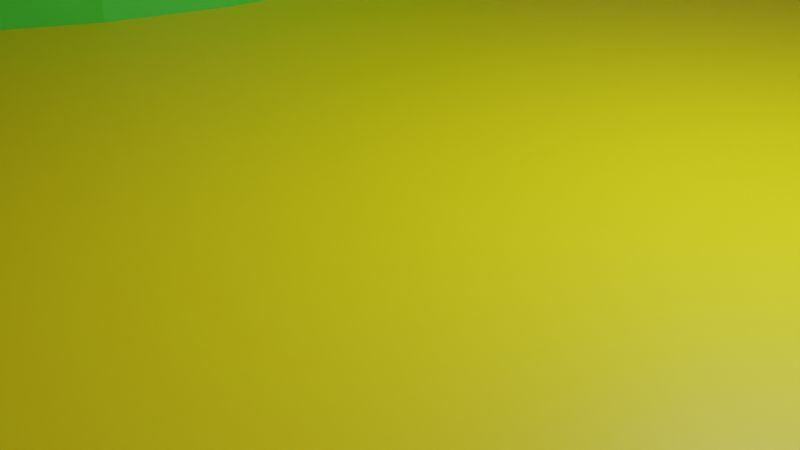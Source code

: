 # Source: ultrasonic-sensor-7.blend  (saved by Blender 2.80.75; exported with 4.5.12 LTS)
import bpy
from mathutils import Matrix  # noqa: F401  (used for matrix-valued properties, if any)

bpy.ops.wm.read_factory_settings(use_empty=True)
scene = bpy.context.scene
scene.name = 'Scene'

# ---- collections
col_collection = bpy.data.collections.new('Collection'); scene.collection.children.link(col_collection)

# ---- materials (node trees are filled in below, after node groups)
mat_material_004 = bpy.data.materials.new('Material.004')
mat_material_004.use_transparent_shadow = False
mat_material_005 = bpy.data.materials.new('Material.005')
mat_material_005.use_transparent_shadow = False
mat_material_003 = bpy.data.materials.new('Material.003')
mat_material_003.use_transparent_shadow = False
mat_material_006 = bpy.data.materials.new('Material.006')
mat_material_006.use_transparent_shadow = False
mat_material_007 = bpy.data.materials.new('Material.007')
mat_material_007.use_transparent_shadow = False

# ---- material node trees
mat_material_004.use_nodes = True; mat_material_004.node_tree.nodes.clear()
_N = mat_material_004.node_tree.nodes; _L = mat_material_004.node_tree.links
n0 = _N.new('ShaderNodeOutputMaterial'); n0.name = 'Material Output'; n0.location = (300, 300)
n1 = _N.new('ShaderNodeBsdfPrincipled'); n1.name = 'Principled BSDF'; n1.location = (10, 300)
n1.distribution = 'GGX'
n1.subsurface_method = 'BURLEY'
n1.inputs[0].default_value = (0.07464, 0.8, 0.03153, 1.0)
n1.inputs[3].default_value = 1.45
n1.inputs[27].default_value = (0.0, 0.0, 0.0, 1.0)
n1.inputs[28].default_value = 1.0
_L.new(n1.outputs[0], n0.inputs[0])
n0.is_active_output = True
mat_material_005.use_nodes = True; mat_material_005.node_tree.nodes.clear()
_N = mat_material_005.node_tree.nodes; _L = mat_material_005.node_tree.links
n0 = _N.new('ShaderNodeOutputMaterial'); n0.name = 'Material Output'; n0.location = (300, 300)
n1 = _N.new('ShaderNodeBsdfPrincipled'); n1.name = 'Principled BSDF'; n1.location = (10, 300)
n1.distribution = 'GGX'
n1.subsurface_method = 'BURLEY'
n1.inputs[0].default_value = (0.06492, 0.09473, 0.8, 1.0)
n1.inputs[3].default_value = 1.45
n1.inputs[27].default_value = (0.0, 0.0, 0.0, 1.0)
n1.inputs[28].default_value = 1.0
_L.new(n1.outputs[0], n0.inputs[0])
n0.is_active_output = True
mat_material_003.use_nodes = True; mat_material_003.node_tree.nodes.clear()
_N = mat_material_003.node_tree.nodes; _L = mat_material_003.node_tree.links
n0 = _N.new('ShaderNodeOutputMaterial'); n0.name = 'Material Output'; n0.location = (300, 300)
n1 = _N.new('ShaderNodeBsdfPrincipled'); n1.name = 'Principled BSDF'; n1.location = (10, 300)
n1.distribution = 'GGX'
n1.subsurface_method = 'BURLEY'
n1.inputs[0].default_value = (0.8, 0.1643, 0.5089, 1.0)
n1.inputs[3].default_value = 1.45
n1.inputs[27].default_value = (0.0, 0.0, 0.0, 1.0)
n1.inputs[28].default_value = 1.0
_L.new(n1.outputs[0], n0.inputs[0])
n0.is_active_output = True
mat_material_006.use_nodes = True; mat_material_006.node_tree.nodes.clear()
_N = mat_material_006.node_tree.nodes; _L = mat_material_006.node_tree.links
n0 = _N.new('ShaderNodeOutputMaterial'); n0.name = 'Material Output'; n0.location = (300, 300)
n1 = _N.new('ShaderNodeBsdfPrincipled'); n1.name = 'Principled BSDF'; n1.location = (10, 300)
n1.distribution = 'GGX'
n1.subsurface_method = 'BURLEY'
n1.inputs[0].default_value = (0.785, 0.8, 0.0, 1.0)
n1.inputs[3].default_value = 1.45
n1.inputs[27].default_value = (0.0, 0.0, 0.0, 1.0)
n1.inputs[28].default_value = 1.0
_L.new(n1.outputs[0], n0.inputs[0])
n0.is_active_output = True
mat_material_007.use_nodes = True; mat_material_007.node_tree.nodes.clear()
_N = mat_material_007.node_tree.nodes; _L = mat_material_007.node_tree.links
n0 = _N.new('ShaderNodeOutputMaterial'); n0.name = 'Material Output'; n0.location = (300, 300)
n1 = _N.new('ShaderNodeBsdfPrincipled'); n1.name = 'Principled BSDF'; n1.location = (10, 300)
n1.distribution = 'GGX'
n1.subsurface_method = 'BURLEY'
n1.inputs[0].default_value = (0.8, 0.131, 0.0, 1.0)
n1.inputs[3].default_value = 1.45
n1.inputs[27].default_value = (0.0, 0.0, 0.0, 1.0)
n1.inputs[28].default_value = 1.0
_L.new(n1.outputs[0], n0.inputs[0])
n0.is_active_output = True

# ---- world
world_world = bpy.data.worlds.new('World'); scene.world = world_world
world_world.use_nodes = True; world_world.node_tree.nodes.clear()
_N = world_world.node_tree.nodes; _L = world_world.node_tree.links
n0 = _N.new('ShaderNodeOutputWorld'); n0.name = 'World Output'; n0.location = (300, 300)
n1 = _N.new('ShaderNodeBackground'); n1.name = 'Background'; n1.location = (10, 300)
n1.inputs[0].default_value = (0.05088, 0.05088, 0.05088, 1.0)
_L.new(n1.outputs[0], n0.inputs[0])
n0.is_active_output = True
world_world.color = (0.05088, 0.05088, 0.05088)
world_world.use_sun_shadow = False
world_world.sun_shadow_jitter_overblur = 0.0

# ---- cameras
cam_camera = bpy.data.cameras.new('Camera')
cam_camera.clip_end = 100.0
cam_camera.ortho_scale = 7.314

# ---- lights
light_light = bpy.data.lights.new('Light', 'POINT')
light_light.transmission_factor = 0.0
light_light.energy = 1000.0
light_light.shadow_soft_size = 0.1
light_light.shadow_maximum_resolution = 0.006
light_light.use_absolute_resolution = True

# ---- meshes
me_cylinder = bpy.data.meshes.new('Cylinder')
me_cylinder.from_pydata([(0.0, 1.0, -1.0), (0.0, 1.0, 1.0), (0.1951, 0.9808, -1.0), (0.1951, 0.9808, 1.0), (0.3827, 0.9239, -1.0), (0.3827, 0.9239, 1.0), (0.5556, 0.8315, -1.0), (0.5556, 0.8315, 1.0), (0.7071, 0.7071, -1.0), (0.7071, 0.7071, 1.0), (0.8315, 0.5556, -1.0), (0.8315, 0.5556, 1.0), (0.9239, 0.3827, -1.0), (0.9239, 0.3827, 1.0), (0.9808, 0.1951, -1.0), (0.9808, 0.1951, 1.0), (1.0, 7.55e-08, -1.0), (1.0, 7.55e-08, 1.0), (0.9808, -0.1951, -1.0), (0.9808, -0.1951, 1.0), (0.9239, -0.3827, -1.0), (0.9239, -0.3827, 1.0), (0.8315, -0.5556, -1.0), (0.8315, -0.5556, 1.0), (0.7071, -0.7071, -1.0), (0.7071, -0.7071, 1.0), (0.5556, -0.8315, -1.0), (0.5556, -0.8315, 1.0), (0.3827, -0.9239, -1.0), (0.3827, -0.9239, 1.0), (0.1951, -0.9808, -1.0), (0.1951, -0.9808, 1.0), (-3.258e-07, -1.0, -1.0), (-3.258e-07, -1.0, 1.0), (-0.1951, -0.9808, -1.0), (-0.1951, -0.9808, 1.0), (-0.3827, -0.9239, -1.0), (-0.3827, -0.9239, 1.0), (-0.5556, -0.8315, -1.0), (-0.5556, -0.8315, 1.0), (-0.7071, -0.7071, -1.0), (-0.7071, -0.7071, 1.0), (-0.8315, -0.5556, -1.0), (-0.8315, -0.5556, 1.0), (-0.9239, -0.3827, -1.0), (-0.9239, -0.3827, 1.0), (-0.9808, -0.1951, -1.0), (-0.9808, -0.1951, 1.0), (-1.0, 9.656e-07, -1.0), (-1.0, 9.656e-07, 1.0), (-0.9808, 0.1951, -1.0), (-0.9808, 0.1951, 1.0), (-0.9239, 0.3827, -1.0), (-0.9239, 0.3827, 1.0), (-0.8315, 0.5556, -1.0), (-0.8315, 0.5556, 1.0), (-0.7071, 0.7071, -1.0), (-0.7071, 0.7071, 1.0), (-0.5556, 0.8315, -1.0), (-0.5556, 0.8315, 1.0), (-0.3827, 0.9239, -1.0), (-0.3827, 0.9239, 1.0), (-0.1951, 0.9808, -1.0), (-0.1951, 0.9808, 1.0)], [], [(0, 1, 3, 2), (2, 3, 5, 4), (4, 5, 7, 6), (6, 7, 9, 8), (8, 9, 11, 10), (10, 11, 13, 12), (12, 13, 15, 14), (14, 15, 17, 16), (16, 17, 19, 18), (18, 19, 21, 20), (20, 21, 23, 22), (22, 23, 25, 24), (24, 25, 27, 26), (26, 27, 29, 28), (28, 29, 31, 30), (30, 31, 33, 32), (32, 33, 35, 34), (34, 35, 37, 36), (36, 37, 39, 38), (38, 39, 41, 40), (40, 41, 43, 42), (42, 43, 45, 44), (44, 45, 47, 46), (46, 47, 49, 48), (48, 49, 51, 50), (50, 51, 53, 52), (52, 53, 55, 54), (54, 55, 57, 56), (56, 57, 59, 58), (58, 59, 61, 60), (3, 1, 63, 61, 59, 57, 55, 53, 51, 49, 47, 45, 43, 41, 39, 37, 35, 33, 31, 29, 27, 25, 23, 21, 19, 17, 15, 13, 11, 9, 7, 5), (60, 61, 63, 62), (62, 63, 1, 0), (0, 2, 4, 6, 8, 10, 12, 14, 16, 18, 20, 22, 24, 26, 28, 30, 32, 34, 36, 38, 40, 42, 44, 46, 48, 50, 52, 54, 56, 58, 60, 62)])
_uv = me_cylinder.uv_layers.new(name='UVMap')
_uv.uv.foreach_set('vector', [1.0, 0.5, 1.0, 1.0, 0.9688, 1.0, 0.9688, 0.5, 0.9688, 0.5, 0.9688, 1.0, 0.9375, 1.0, 0.9375, 0.5, 0.9375, 0.5, 0.9375, 1.0, 0.9062, 1.0, 0.9062, 0.5, 0.9062, 0.5, 0.9062, 1.0, 0.875, 1.0, 0.875, 0.5, 0.875, 0.5, 0.875, 1.0, 0.8438, 1.0, 0.8438, 0.5, 0.8438, 0.5, 0.8438, 1.0, 0.8125, 1.0, 0.8125, 0.5, 0.8125, 0.5, 0.8125, 1.0, 0.7812, 1.0, 0.7812, 0.5, 0.7812, 0.5, 0.7812, 1.0, 0.75, 1.0, 0.75, 0.5, 0.75, 0.5, 0.75, 1.0, 0.7188, 1.0, 0.7188, 0.5, 0.7188, 0.5, 0.7188, 1.0, 0.6875, 1.0, 0.6875, 0.5, 0.6875, 0.5, 0.6875, 1.0, 0.6562, 1.0, 0.6562, 0.5, 0.6562, 0.5, 0.6562, 1.0, 0.625, 1.0, 0.625, 0.5, 0.625, 0.5, 0.625, 1.0, 0.5938, 1.0, 0.5938, 0.5, 0.5938, 0.5, 0.5938, 1.0, 0.5625, 1.0, 0.5625, 0.5, 0.5625, 0.5, 0.5625, 1.0, 0.5312, 1.0, 0.5312, 0.5, 0.5312, 0.5, 0.5312, 1.0, 0.5, 1.0, 0.5, 0.5, 0.5, 0.5, 0.5, 1.0, 0.4688, 1.0, 0.4688, 0.5, 0.4688, 0.5, 0.4688, 1.0, 0.4375, 1.0, 0.4375, 0.5, 0.4375, 0.5, 0.4375, 1.0, 0.4062, 1.0, 0.4062, 0.5, 0.4062, 0.5, 0.4062, 1.0, 0.375, 1.0, 0.375, 0.5, 0.375, 0.5, 0.375, 1.0, 0.3438, 1.0, 0.3438, 0.5, 0.3438, 0.5, 0.3438, 1.0, 0.3125, 1.0, 0.3125, 0.5, 0.3125, 0.5, 0.3125, 1.0, 0.2812, 1.0, 0.2812, 0.5, 0.2812, 0.5, 0.2812, 1.0, 0.25, 1.0, 0.25, 0.5, 0.25, 0.5, 0.25, 1.0, 0.2188, 1.0, 0.2188, 0.5, 0.2188, 0.5, 0.2188, 1.0, 0.1875, 1.0, 0.1875, 0.5, 0.1875, 0.5, 0.1875, 1.0, 0.1562, 1.0, 0.1562, 0.5, 0.1562, 0.5, 0.1562, 1.0, 0.125, 1.0, 0.125, 0.5, 0.125, 0.5, 0.125, 1.0, 0.09375, 1.0, 0.09375, 0.5, 0.09375, 0.5, 0.09375, 1.0, 0.0625, 1.0, 0.0625, 0.5, 0.2968, 0.4854, 0.25, 0.49, 0.2032, 0.4854, 0.1582, 0.4717, 0.1167, 0.4496, 0.08029, 0.4197, 0.05045, 0.3833, 0.02827, 0.3418, 0.01461, 0.2968, 0.01, 0.25, 0.01461, 0.2032, 0.02827, 0.1582, 0.05045, 0.1167, 0.08029, 0.08029, 0.1167, 0.05045, 0.1582, 0.02827, 0.2032, 0.01461, 0.25, 0.01, 0.2968, 0.01461, 0.3418, 0.02827, 0.3833, 0.05045, 0.4197, 0.08029, 0.4496, 0.1167, 0.4717, 0.1582, 0.4854, 0.2032, 0.49, 0.25, 0.4854, 0.2968, 0.4717, 0.3418, 0.4496, 0.3833, 0.4197, 0.4197, 0.3833, 0.4496, 0.3418, 0.4717, 0.0625, 0.5, 0.0625, 1.0, 0.03125, 1.0, 0.03125, 0.5, 0.03125, 0.5, 0.03125, 1.0, 0.0, 1.0, 0.0, 0.5, 0.75, 0.49, 0.7968, 0.4854, 0.8418, 0.4717, 0.8833, 0.4496, 0.9197, 0.4197, 0.9496, 0.3833, 0.9717, 0.3418, 0.9854, 0.2968, 0.99, 0.25, 0.9854, 0.2032, 0.9717, 0.1582, 0.9496, 0.1167, 0.9197, 0.08029, 0.8833, 0.05045, 0.8418, 0.02827, 0.7968, 0.01461, 0.75, 0.01, 0.7032, 0.01461, 0.6582, 0.02827, 0.6167, 0.05045, 0.5803, 0.08029, 0.5504, 0.1167, 0.5283, 0.1582, 0.5146, 0.2032, 0.51, 0.25, 0.5146, 0.2968, 0.5283, 0.3418, 0.5504, 0.3833, 0.5803, 0.4197, 0.6167, 0.4496, 0.6582, 0.4717, 0.7032, 0.4854])
me_cylinder.materials.append(mat_material_004)
me_cylinder.use_remesh_fix_poles = True
me_cylinder.use_remesh_preserve_attributes = False
me_cylinder.use_mirror_vertex_groups = False
me_cylinder.update()
me_cylinder_003 = bpy.data.meshes.new('Cylinder.003')
me_cylinder_003.from_pydata([(0.0, 1.0, -1.0), (0.0, 1.0, 1.0), (0.1951, 0.9808, -1.0), (0.1951, 0.9808, 1.0), (0.3827, 0.9239, -1.0), (0.3827, 0.9239, 1.0), (0.5556, 0.8315, -1.0), (0.5556, 0.8315, 1.0), (0.7071, 0.7071, -1.0), (0.7071, 0.7071, 1.0), (0.8315, 0.5556, -1.0), (0.8315, 0.5556, 1.0), (0.9239, 0.3827, -1.0), (0.9239, 0.3827, 1.0), (0.9808, 0.1951, -1.0), (0.9808, 0.1951, 1.0), (1.0, 7.55e-08, -1.0), (1.0, 7.55e-08, 1.0), (0.9808, -0.1951, -1.0), (0.9808, -0.1951, 1.0), (0.9239, -0.3827, -1.0), (0.9239, -0.3827, 1.0), (0.8315, -0.5556, -1.0), (0.8315, -0.5556, 1.0), (0.7071, -0.7071, -1.0), (0.7071, -0.7071, 1.0), (0.5556, -0.8315, -1.0), (0.5556, -0.8315, 1.0), (0.3827, -0.9239, -1.0), (0.3827, -0.9239, 1.0), (0.1951, -0.9808, -1.0), (0.1951, -0.9808, 1.0), (-3.258e-07, -1.0, -1.0), (-3.258e-07, -1.0, 1.0), (-0.1951, -0.9808, -1.0), (-0.1951, -0.9808, 1.0), (-0.3827, -0.9239, -1.0), (-0.3827, -0.9239, 1.0), (-0.5556, -0.8315, -1.0), (-0.5556, -0.8315, 1.0), (-0.7071, -0.7071, -1.0), (-0.7071, -0.7071, 1.0), (-0.8315, -0.5556, -1.0), (-0.8315, -0.5556, 1.0), (-0.9239, -0.3827, -1.0), (-0.9239, -0.3827, 1.0), (-0.9808, -0.1951, -1.0), (-0.9808, -0.1951, 1.0), (-1.0, 9.656e-07, -1.0), (-1.0, 9.656e-07, 1.0), (-0.9808, 0.1951, -1.0), (-0.9808, 0.1951, 1.0), (-0.9239, 0.3827, -1.0), (-0.9239, 0.3827, 1.0), (-0.8315, 0.5556, -1.0), (-0.8315, 0.5556, 1.0), (-0.7071, 0.7071, -1.0), (-0.7071, 0.7071, 1.0), (-0.5556, 0.8315, -1.0), (-0.5556, 0.8315, 1.0), (-0.3827, 0.9239, -1.0), (-0.3827, 0.9239, 1.0), (-0.1951, 0.9808, -1.0), (-0.1951, 0.9808, 1.0)], [], [(0, 1, 3, 2), (2, 3, 5, 4), (4, 5, 7, 6), (6, 7, 9, 8), (8, 9, 11, 10), (10, 11, 13, 12), (12, 13, 15, 14), (14, 15, 17, 16), (16, 17, 19, 18), (18, 19, 21, 20), (20, 21, 23, 22), (22, 23, 25, 24), (24, 25, 27, 26), (26, 27, 29, 28), (28, 29, 31, 30), (30, 31, 33, 32), (32, 33, 35, 34), (34, 35, 37, 36), (36, 37, 39, 38), (38, 39, 41, 40), (40, 41, 43, 42), (42, 43, 45, 44), (44, 45, 47, 46), (46, 47, 49, 48), (48, 49, 51, 50), (50, 51, 53, 52), (52, 53, 55, 54), (54, 55, 57, 56), (56, 57, 59, 58), (58, 59, 61, 60), (3, 1, 63, 61, 59, 57, 55, 53, 51, 49, 47, 45, 43, 41, 39, 37, 35, 33, 31, 29, 27, 25, 23, 21, 19, 17, 15, 13, 11, 9, 7, 5), (60, 61, 63, 62), (62, 63, 1, 0), (0, 2, 4, 6, 8, 10, 12, 14, 16, 18, 20, 22, 24, 26, 28, 30, 32, 34, 36, 38, 40, 42, 44, 46, 48, 50, 52, 54, 56, 58, 60, 62)])
_uv = me_cylinder_003.uv_layers.new(name='UVMap')
_uv.uv.foreach_set('vector', [1.0, 0.5, 1.0, 1.0, 0.9688, 1.0, 0.9688, 0.5, 0.9688, 0.5, 0.9688, 1.0, 0.9375, 1.0, 0.9375, 0.5, 0.9375, 0.5, 0.9375, 1.0, 0.9062, 1.0, 0.9062, 0.5, 0.9062, 0.5, 0.9062, 1.0, 0.875, 1.0, 0.875, 0.5, 0.875, 0.5, 0.875, 1.0, 0.8438, 1.0, 0.8438, 0.5, 0.8438, 0.5, 0.8438, 1.0, 0.8125, 1.0, 0.8125, 0.5, 0.8125, 0.5, 0.8125, 1.0, 0.7812, 1.0, 0.7812, 0.5, 0.7812, 0.5, 0.7812, 1.0, 0.75, 1.0, 0.75, 0.5, 0.75, 0.5, 0.75, 1.0, 0.7188, 1.0, 0.7188, 0.5, 0.7188, 0.5, 0.7188, 1.0, 0.6875, 1.0, 0.6875, 0.5, 0.6875, 0.5, 0.6875, 1.0, 0.6562, 1.0, 0.6562, 0.5, 0.6562, 0.5, 0.6562, 1.0, 0.625, 1.0, 0.625, 0.5, 0.625, 0.5, 0.625, 1.0, 0.5938, 1.0, 0.5938, 0.5, 0.5938, 0.5, 0.5938, 1.0, 0.5625, 1.0, 0.5625, 0.5, 0.5625, 0.5, 0.5625, 1.0, 0.5312, 1.0, 0.5312, 0.5, 0.5312, 0.5, 0.5312, 1.0, 0.5, 1.0, 0.5, 0.5, 0.5, 0.5, 0.5, 1.0, 0.4688, 1.0, 0.4688, 0.5, 0.4688, 0.5, 0.4688, 1.0, 0.4375, 1.0, 0.4375, 0.5, 0.4375, 0.5, 0.4375, 1.0, 0.4062, 1.0, 0.4062, 0.5, 0.4062, 0.5, 0.4062, 1.0, 0.375, 1.0, 0.375, 0.5, 0.375, 0.5, 0.375, 1.0, 0.3438, 1.0, 0.3438, 0.5, 0.3438, 0.5, 0.3438, 1.0, 0.3125, 1.0, 0.3125, 0.5, 0.3125, 0.5, 0.3125, 1.0, 0.2812, 1.0, 0.2812, 0.5, 0.2812, 0.5, 0.2812, 1.0, 0.25, 1.0, 0.25, 0.5, 0.25, 0.5, 0.25, 1.0, 0.2188, 1.0, 0.2188, 0.5, 0.2188, 0.5, 0.2188, 1.0, 0.1875, 1.0, 0.1875, 0.5, 0.1875, 0.5, 0.1875, 1.0, 0.1562, 1.0, 0.1562, 0.5, 0.1562, 0.5, 0.1562, 1.0, 0.125, 1.0, 0.125, 0.5, 0.125, 0.5, 0.125, 1.0, 0.09375, 1.0, 0.09375, 0.5, 0.09375, 0.5, 0.09375, 1.0, 0.0625, 1.0, 0.0625, 0.5, 0.2968, 0.4854, 0.25, 0.49, 0.2032, 0.4854, 0.1582, 0.4717, 0.1167, 0.4496, 0.08029, 0.4197, 0.05045, 0.3833, 0.02827, 0.3418, 0.01461, 0.2968, 0.01, 0.25, 0.01461, 0.2032, 0.02827, 0.1582, 0.05045, 0.1167, 0.08029, 0.08029, 0.1167, 0.05045, 0.1582, 0.02827, 0.2032, 0.01461, 0.25, 0.01, 0.2968, 0.01461, 0.3418, 0.02827, 0.3833, 0.05045, 0.4197, 0.08029, 0.4496, 0.1167, 0.4717, 0.1582, 0.4854, 0.2032, 0.49, 0.25, 0.4854, 0.2968, 0.4717, 0.3418, 0.4496, 0.3833, 0.4197, 0.4197, 0.3833, 0.4496, 0.3418, 0.4717, 0.0625, 0.5, 0.0625, 1.0, 0.03125, 1.0, 0.03125, 0.5, 0.03125, 0.5, 0.03125, 1.0, 0.0, 1.0, 0.0, 0.5, 0.75, 0.49, 0.7968, 0.4854, 0.8418, 0.4717, 0.8833, 0.4496, 0.9197, 0.4197, 0.9496, 0.3833, 0.9717, 0.3418, 0.9854, 0.2968, 0.99, 0.25, 0.9854, 0.2032, 0.9717, 0.1582, 0.9496, 0.1167, 0.9197, 0.08029, 0.8833, 0.05045, 0.8418, 0.02827, 0.7968, 0.01461, 0.75, 0.01, 0.7032, 0.01461, 0.6582, 0.02827, 0.6167, 0.05045, 0.5803, 0.08029, 0.5504, 0.1167, 0.5283, 0.1582, 0.5146, 0.2032, 0.51, 0.25, 0.5146, 0.2968, 0.5283, 0.3418, 0.5504, 0.3833, 0.5803, 0.4197, 0.6167, 0.4496, 0.6582, 0.4717, 0.7032, 0.4854])
me_cylinder_003.materials.append(mat_material_005)
me_cylinder_003.use_remesh_fix_poles = True
me_cylinder_003.use_remesh_preserve_attributes = False
me_cylinder_003.use_mirror_vertex_groups = False
me_cylinder_003.update()
me_cube_001 = bpy.data.meshes.new('Cube.001')
me_cube_001.from_pydata([(-1.0, -1.0, -1.0), (-1.0, -1.0, 1.0), (-1.0, 1.0, -1.0), (-1.0, 1.0, 1.0), (1.0, -1.0, -1.0), (1.0, -1.0, 1.0), (1.0, 1.0, -1.0), (1.0, 1.0, 1.0)], [], [(0, 1, 3, 2), (2, 3, 7, 6), (6, 7, 5, 4), (4, 5, 1, 0), (2, 6, 4, 0), (7, 3, 1, 5)])
_uv = me_cube_001.uv_layers.new(name='UVMap')
_uv.uv.foreach_set('vector', [0.375, 0.0, 0.625, 0.0, 0.625, 0.25, 0.375, 0.25, 0.375, 0.25, 0.625, 0.25, 0.625, 0.5, 0.375, 0.5, 0.375, 0.5, 0.625, 0.5, 0.625, 0.75, 0.375, 0.75, 0.375, 0.75, 0.625, 0.75, 0.625, 1.0, 0.375, 1.0, 0.125, 0.5, 0.375, 0.5, 0.375, 0.75, 0.125, 0.75, 0.625, 0.5, 0.875, 0.5, 0.875, 0.75, 0.625, 0.75])
me_cube_001.materials.append(mat_material_003)
me_cube_001.use_remesh_fix_poles = True
me_cube_001.use_remesh_preserve_attributes = False
me_cube_001.use_mirror_vertex_groups = False
me_cube_001.update()
me_cube_002 = bpy.data.meshes.new('Cube.002')
me_cube_002.from_pydata([(-1.0, -1.0, -1.0), (-1.0, -1.0, 1.0), (-1.0, 1.0, -1.0), (-1.0, 1.0, 1.0), (1.0, -1.0, -1.0), (1.0, -1.0, 1.0), (1.0, 1.0, -1.0), (1.0, 1.0, 1.0)], [], [(0, 1, 3, 2), (2, 3, 7, 6), (6, 7, 5, 4), (4, 5, 1, 0), (2, 6, 4, 0), (7, 3, 1, 5)])
_uv = me_cube_002.uv_layers.new(name='UVMap')
_uv.uv.foreach_set('vector', [0.375, 0.0, 0.625, 0.0, 0.625, 0.25, 0.375, 0.25, 0.375, 0.25, 0.625, 0.25, 0.625, 0.5, 0.375, 0.5, 0.375, 0.5, 0.625, 0.5, 0.625, 0.75, 0.375, 0.75, 0.375, 0.75, 0.625, 0.75, 0.625, 1.0, 0.375, 1.0, 0.125, 0.5, 0.375, 0.5, 0.375, 0.75, 0.125, 0.75, 0.625, 0.5, 0.875, 0.5, 0.875, 0.75, 0.625, 0.75])
me_cube_002.materials.append(mat_material_003)
me_cube_002.use_remesh_fix_poles = True
me_cube_002.use_remesh_preserve_attributes = False
me_cube_002.use_mirror_vertex_groups = False
me_cube_002.update()
me_cube_004 = bpy.data.meshes.new('Cube.004')
me_cube_004.from_pydata([(-1.0, -1.0, -1.0), (-1.0, -1.0, 1.0), (-1.0, 1.0, -1.0), (-1.0, 1.0, 1.0), (1.0, -1.0, -1.0), (1.0, -1.0, 1.0), (1.0, 1.0, -1.0), (1.0, 1.0, 1.0)], [], [(0, 1, 3, 2), (2, 3, 7, 6), (6, 7, 5, 4), (4, 5, 1, 0), (2, 6, 4, 0), (7, 3, 1, 5)])
_uv = me_cube_004.uv_layers.new(name='UVMap')
_uv.uv.foreach_set('vector', [0.375, 0.0, 0.625, 0.0, 0.625, 0.25, 0.375, 0.25, 0.375, 0.25, 0.625, 0.25, 0.625, 0.5, 0.375, 0.5, 0.375, 0.5, 0.625, 0.5, 0.625, 0.75, 0.375, 0.75, 0.375, 0.75, 0.625, 0.75, 0.625, 1.0, 0.375, 1.0, 0.125, 0.5, 0.375, 0.5, 0.375, 0.75, 0.125, 0.75, 0.625, 0.5, 0.875, 0.5, 0.875, 0.75, 0.625, 0.75])
me_cube_004.materials.append(mat_material_003)
me_cube_004.use_remesh_fix_poles = True
me_cube_004.use_remesh_preserve_attributes = False
me_cube_004.use_mirror_vertex_groups = False
me_cube_004.update()
me_cube_012 = bpy.data.meshes.new('Cube.012')
me_cube_012.from_pydata([(-1.0, -1.0, -1.0), (-1.0, -1.0, 1.0), (-1.0, 1.0, -1.0), (-1.0, 1.0, 1.0), (1.0, -1.0, -1.0), (1.0, -1.0, 1.0), (1.0, 1.0, -1.0), (1.0, 1.0, 1.0)], [], [(0, 1, 3, 2), (2, 3, 7, 6), (6, 7, 5, 4), (4, 5, 1, 0), (2, 6, 4, 0), (7, 3, 1, 5)])
_uv = me_cube_012.uv_layers.new(name='UVMap')
_uv.uv.foreach_set('vector', [0.375, 0.0, 0.625, 0.0, 0.625, 0.25, 0.375, 0.25, 0.375, 0.25, 0.625, 0.25, 0.625, 0.5, 0.375, 0.5, 0.375, 0.5, 0.625, 0.5, 0.625, 0.75, 0.375, 0.75, 0.375, 0.75, 0.625, 0.75, 0.625, 1.0, 0.375, 1.0, 0.125, 0.5, 0.375, 0.5, 0.375, 0.75, 0.125, 0.75, 0.625, 0.5, 0.875, 0.5, 0.875, 0.75, 0.625, 0.75])
me_cube_012.materials.append(mat_material_003)
me_cube_012.use_remesh_fix_poles = True
me_cube_012.use_remesh_preserve_attributes = False
me_cube_012.use_mirror_vertex_groups = False
me_cube_012.update()
me_cube_003 = bpy.data.meshes.new('Cube.003')
me_cube_003.from_pydata([(-1.0, -1.0, -1.0), (-1.0, -1.0, 1.0), (-1.0, 1.0, -1.0), (-1.0, 1.0, 1.0), (1.0, -1.0, -1.0), (1.0, -1.0, 1.0), (1.0, 1.0, -1.0), (1.0, 1.0, 1.0)], [], [(0, 1, 3, 2), (2, 3, 7, 6), (6, 7, 5, 4), (4, 5, 1, 0), (2, 6, 4, 0), (7, 3, 1, 5)])
_uv = me_cube_003.uv_layers.new(name='UVMap')
_uv.uv.foreach_set('vector', [0.375, 0.0, 0.625, 0.0, 0.625, 0.25, 0.375, 0.25, 0.375, 0.25, 0.625, 0.25, 0.625, 0.5, 0.375, 0.5, 0.375, 0.5, 0.625, 0.5, 0.625, 0.75, 0.375, 0.75, 0.375, 0.75, 0.625, 0.75, 0.625, 1.0, 0.375, 1.0, 0.125, 0.5, 0.375, 0.5, 0.375, 0.75, 0.125, 0.75, 0.625, 0.5, 0.875, 0.5, 0.875, 0.75, 0.625, 0.75])
me_cube_003.materials.append(mat_material_003)
me_cube_003.use_remesh_fix_poles = True
me_cube_003.use_remesh_preserve_attributes = False
me_cube_003.use_mirror_vertex_groups = False
me_cube_003.update()
me_cube_006 = bpy.data.meshes.new('Cube.006')
me_cube_006.from_pydata([(-1.0, -1.0, -1.0), (-1.0, -1.0, 1.0), (-1.0, 1.0, -1.0), (-1.0, 1.0, 1.0), (1.0, -1.0, -1.0), (1.0, -1.0, 1.0), (1.0, 1.0, -1.0), (1.0, 1.0, 1.0)], [], [(0, 1, 3, 2), (2, 3, 7, 6), (6, 7, 5, 4), (4, 5, 1, 0), (2, 6, 4, 0), (7, 3, 1, 5)])
_uv = me_cube_006.uv_layers.new(name='UVMap')
_uv.uv.foreach_set('vector', [0.375, 0.0, 0.625, 0.0, 0.625, 0.25, 0.375, 0.25, 0.375, 0.25, 0.625, 0.25, 0.625, 0.5, 0.375, 0.5, 0.375, 0.5, 0.625, 0.5, 0.625, 0.75, 0.375, 0.75, 0.375, 0.75, 0.625, 0.75, 0.625, 1.0, 0.375, 1.0, 0.125, 0.5, 0.375, 0.5, 0.375, 0.75, 0.125, 0.75, 0.625, 0.5, 0.875, 0.5, 0.875, 0.75, 0.625, 0.75])
me_cube_006.materials.append(mat_material_006)
me_cube_006.use_remesh_preserve_volume = False
me_cube_006.use_remesh_preserve_attributes = False
me_cube_006.use_mirror_vertex_groups = False
me_cube_006.update()
me_cube_008 = bpy.data.meshes.new('Cube.008')
me_cube_008.from_pydata([(-1.0, -1.0, -1.0), (-1.0, -1.0, 1.0), (-1.0, 1.0, -1.0), (-1.0, 1.0, 1.0), (1.0, -1.0, -1.0), (1.0, -1.0, 1.0), (1.0, 1.0, -1.0), (1.0, 1.0, 1.0)], [], [(0, 1, 3, 2), (2, 3, 7, 6), (6, 7, 5, 4), (4, 5, 1, 0), (2, 6, 4, 0), (7, 3, 1, 5)])
_uv = me_cube_008.uv_layers.new(name='UVMap')
_uv.uv.foreach_set('vector', [0.375, 0.0, 0.625, 0.0, 0.625, 0.25, 0.375, 0.25, 0.375, 0.25, 0.625, 0.25, 0.625, 0.5, 0.375, 0.5, 0.375, 0.5, 0.625, 0.5, 0.625, 0.75, 0.375, 0.75, 0.375, 0.75, 0.625, 0.75, 0.625, 1.0, 0.375, 1.0, 0.125, 0.5, 0.375, 0.5, 0.375, 0.75, 0.125, 0.75, 0.625, 0.5, 0.875, 0.5, 0.875, 0.75, 0.625, 0.75])
me_cube_008.materials.append(mat_material_007)
me_cube_008.use_remesh_preserve_volume = False
me_cube_008.use_remesh_preserve_attributes = False
me_cube_008.use_mirror_vertex_groups = False
me_cube_008.update()
me_cube_013 = bpy.data.meshes.new('Cube.013')
me_cube_013.from_pydata([(-1.0, -1.0, -1.0), (-1.0, -1.0, 1.0), (-1.0, 1.0, -1.0), (-1.0, 1.0, 1.0), (1.0, -1.0, -1.0), (1.0, -1.0, 1.0), (1.0, 1.0, -1.0), (1.0, 1.0, 1.0)], [], [(0, 1, 3, 2), (2, 3, 7, 6), (6, 7, 5, 4), (4, 5, 1, 0), (2, 6, 4, 0), (7, 3, 1, 5)])
_uv = me_cube_013.uv_layers.new(name='UVMap')
_uv.uv.foreach_set('vector', [0.375, 0.0, 0.625, 0.0, 0.625, 0.25, 0.375, 0.25, 0.375, 0.25, 0.625, 0.25, 0.625, 0.5, 0.375, 0.5, 0.375, 0.5, 0.625, 0.5, 0.625, 0.75, 0.375, 0.75, 0.375, 0.75, 0.625, 0.75, 0.625, 1.0, 0.375, 1.0, 0.125, 0.5, 0.375, 0.5, 0.375, 0.75, 0.125, 0.75, 0.625, 0.5, 0.875, 0.5, 0.875, 0.75, 0.625, 0.75])
me_cube_013.materials.append(mat_material_007)
me_cube_013.use_remesh_preserve_volume = False
me_cube_013.use_remesh_preserve_attributes = False
me_cube_013.use_mirror_vertex_groups = False
me_cube_013.update()

# ---- objects
ob_light = bpy.data.objects.new('Light', light_light)
ob_camera = bpy.data.objects.new('Camera', cam_camera)
ob_eye2 = bpy.data.objects.new('eye2', me_cylinder)
ob_eye1 = bpy.data.objects.new('eye1', me_cylinder_003)
ob_spacer1 = bpy.data.objects.new('spacer1', me_cube_001)
ob_spacer2 = bpy.data.objects.new('spacer2', me_cube_002)
ob_cut1 = bpy.data.objects.new('cut1', me_cube_004)
ob_cut2 = bpy.data.objects.new('cut2', me_cube_012)
ob_cut1_001 = bpy.data.objects.new('cut1.001', me_cube_003)
ob_front7 = bpy.data.objects.new('front7', me_cube_006)
ob_cube = bpy.data.objects.new('Cube', me_cube_008)
ob_cube_001 = bpy.data.objects.new('Cube.001', me_cube_013)

# ---- transforms, parenting, visibility, modifiers, constraints
ob_light.location = (4.076, 1.005, 5.904)
ob_light.rotation_euler = (0.6503, 0.05522, 1.866)
ob_light.lock_rotations_4d = False
ob_light.empty_display_type = 'ARROWS'
ob_light.color = (0.0, 0.0, 0.0, 0.0)
ob_light.lineart.crease_threshold = 0.0
ob_camera.location = (7.359, -6.926, 4.958)
ob_camera.rotation_euler = (1.109, 0.0, 0.8149)
ob_camera.lock_rotations_4d = False
ob_camera.empty_display_type = 'ARROWS'
ob_camera.color = (0.0, 0.0, 0.0, 0.0)
ob_camera.display_type = 'WIRE'
ob_camera.lineart.crease_threshold = 0.0
ob_eye2.location = (-13.0, 3.0, 0.0)
ob_eye2.scale = (8.5, 8.5, 7.5)
ob_eye2.lineart.crease_threshold = 0.0
ob_eye1.location = (13.0, 3.0, 0.0)
ob_eye1.scale = (8.5, 8.5, 7.5)
ob_eye1.lineart.crease_threshold = 0.0
ob_spacer1.location = (-13.0, -7.0, 1.0)
ob_spacer1.scale = (3.0, 1.5, 2.0)
ob_spacer1.lineart.crease_threshold = 0.0
ob_spacer2.location = (13.0, -7.0, 1.0)
ob_spacer2.scale = (3.0, 1.5, 2.0)
ob_spacer2.lineart.crease_threshold = 0.0
ob_cut1.location = (0.0, -5.5, 8.0)
ob_cut1.rotation_euler = (0.7854, 0.0, 0.0)
ob_cut1.scale = (30.0, 1.5, 1.5)
ob_cut1.lineart.crease_threshold = 0.0
_m = ob_cut1.modifiers.new('Boolean', 'BOOLEAN')
_m.solver = 'FAST'
ob_cut2.location = (0.0, 0.0, 14.0)
ob_cut2.rotation_euler = (0.7854, 0.0, 0.0)
ob_cut2.scale = (30.0, 2.5, 2.5)
ob_cut2.lineart.crease_threshold = 0.0
_m = ob_cut2.modifiers.new('Boolean', 'BOOLEAN')
_m.solver = 'FAST'
ob_cut1_001.location = (0.0, 11.5, 8.0)
ob_cut1_001.rotation_euler = (0.7854, 0.0, 0.0)
ob_cut1_001.scale = (30.0, 1.5, 1.5)
ob_cut1_001.lineart.crease_threshold = 0.0
_m = ob_cut1_001.modifiers.new('Boolean', 'BOOLEAN')
_m.solver = 'FAST'
ob_front7.location = (0.0, 0.0, 0.0)
ob_front7.scale = (26.0, 15.0, 1.0)
ob_front7.lineart.crease_threshold = 0.0
ob_cube.location = (25.0, 0.0, 9.0)
ob_cube.scale = (1.0, 15.0, 10.0)
ob_cube.lineart.crease_threshold = 0.0
ob_cube_001.location = (-25.0, 0.0, 9.0)
ob_cube_001.scale = (1.0, 15.0, 10.0)
ob_cube_001.lineart.crease_threshold = 0.0

# ---- collection membership
col_collection.objects.link(ob_light)
col_collection.objects.link(ob_camera)
col_collection.objects.link(ob_eye2)
col_collection.objects.link(ob_eye1)
col_collection.objects.link(ob_spacer1)
col_collection.objects.link(ob_spacer2)
col_collection.objects.link(ob_cut1)
col_collection.objects.link(ob_cut2)
col_collection.objects.link(ob_cut1_001)
col_collection.objects.link(ob_front7)
col_collection.objects.link(ob_cube)
col_collection.objects.link(ob_cube_001)

# ---- scene / render settings (as saved in the file)
scene.camera = ob_camera
scene.frame_start = 1; scene.frame_end = 250; scene.frame_set(1)
scene.render.engine = 'BLENDER_EEVEE_NEXT'
scene.cycles.use_denoising = False
scene.cycles.samples = 128
scene.cycles.sampling_pattern = 'TABULATED_SOBOL'
scene.cycles.use_adaptive_sampling = False
scene.cycles.use_light_tree = False
scene.view_settings.view_transform = 'Filmic'
bpy.context.view_layer.update()
